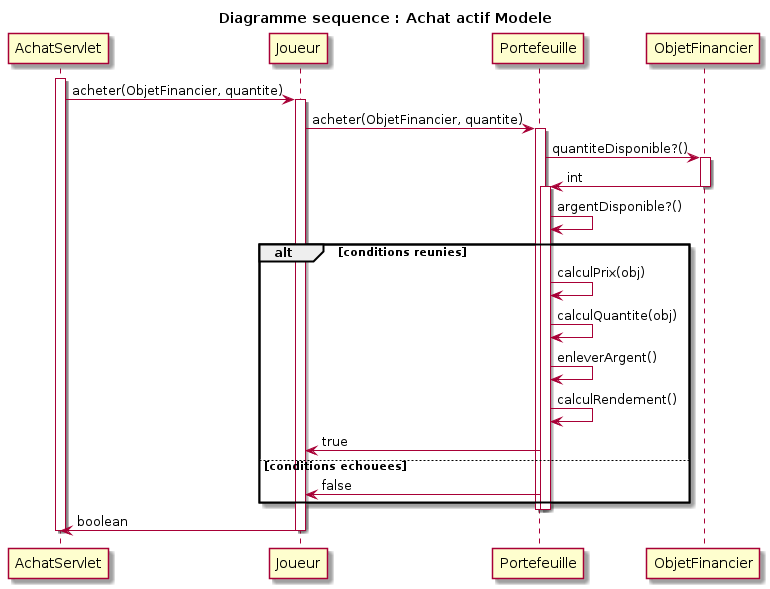

The diagram above was rendered by PlantUML. Its source (embedded in the PNG):
@startuml
title Diagramme sequence : Achat actif Modele


 activate AchatServlet
            AchatServlet -> Joueur : acheter(ObjetFinancier, quantite)
            activate Joueur
            Joueur -> Portefeuille : acheter(ObjetFinancier, quantite)
            activate Portefeuille
            Portefeuille -> ObjetFinancier : quantiteDisponible?()
            activate ObjetFinancier
            ObjetFinancier -> Portefeuille : int
            deactivate ObjetFinancier
            activate Portefeuille
            Portefeuille -> Portefeuille : argentDisponible?()
            alt conditions reunies
                Portefeuille -> Portefeuille : calculPrix(obj)
                Portefeuille -> Portefeuille : calculQuantite(obj)
                Portefeuille -> Portefeuille : enleverArgent()
                Portefeuille -> Portefeuille : calculRendement()
                Portefeuille -> Joueur : true
            else conditions echouees
                Portefeuille -> Joueur : false
            end
            deactivate Portefeuille
            deactivate Portefeuille  
            Joueur -> AchatServlet : boolean
            deactivate Joueur
  deactivate AchatServlet
@enduml